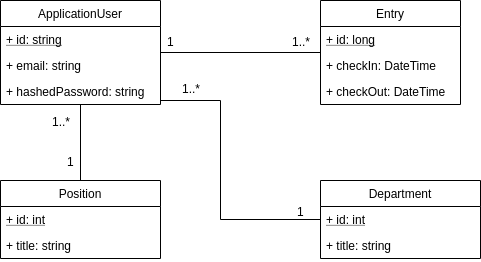

The diagram above was exported from draw.io. Its source (the exported page's mxGraphModel, read from the mxfile embedded in the PNG):
<mxGraphModel dx="1408" dy="706" grid="1" gridSize="10" guides="1" tooltips="1" connect="1" arrows="1" fold="1" page="1" pageScale="1" pageWidth="850" pageHeight="1100" math="0" shadow="0">
  <root>
    <mxCell id="0" />
    <mxCell id="1" parent="0" />
    <mxCell id="N4qScZPuTsCVjb0vH5dZ-5" value="Entry" style="swimlane;fontStyle=0;childLayout=stackLayout;horizontal=1;startSize=26;fillColor=none;horizontalStack=0;resizeParent=1;resizeParentMax=0;resizeLast=0;collapsible=1;marginBottom=0;" vertex="1" parent="1">
      <mxGeometry x="400" y="100" width="140" height="104" as="geometry" />
    </mxCell>
    <mxCell id="N4qScZPuTsCVjb0vH5dZ-6" value="+ id: long" style="text;strokeColor=none;fillColor=none;align=left;verticalAlign=top;spacingLeft=4;spacingRight=4;overflow=hidden;rotatable=0;points=[[0,0.5],[1,0.5]];portConstraint=eastwest;fontStyle=4" vertex="1" parent="N4qScZPuTsCVjb0vH5dZ-5">
      <mxGeometry y="26" width="140" height="26" as="geometry" />
    </mxCell>
    <mxCell id="N4qScZPuTsCVjb0vH5dZ-7" value="+ checkIn: DateTime" style="text;strokeColor=none;fillColor=none;align=left;verticalAlign=top;spacingLeft=4;spacingRight=4;overflow=hidden;rotatable=0;points=[[0,0.5],[1,0.5]];portConstraint=eastwest;" vertex="1" parent="N4qScZPuTsCVjb0vH5dZ-5">
      <mxGeometry y="52" width="140" height="26" as="geometry" />
    </mxCell>
    <mxCell id="N4qScZPuTsCVjb0vH5dZ-8" value="+ checkOut: DateTime" style="text;strokeColor=none;fillColor=none;align=left;verticalAlign=top;spacingLeft=4;spacingRight=4;overflow=hidden;rotatable=0;points=[[0,0.5],[1,0.5]];portConstraint=eastwest;" vertex="1" parent="N4qScZPuTsCVjb0vH5dZ-5">
      <mxGeometry y="78" width="140" height="26" as="geometry" />
    </mxCell>
    <mxCell id="N4qScZPuTsCVjb0vH5dZ-21" style="edgeStyle=none;rounded=0;orthogonalLoop=1;jettySize=auto;html=1;endArrow=none;endFill=0;" edge="1" parent="1" source="N4qScZPuTsCVjb0vH5dZ-9" target="N4qScZPuTsCVjb0vH5dZ-5">
      <mxGeometry relative="1" as="geometry" />
    </mxCell>
    <mxCell id="N4qScZPuTsCVjb0vH5dZ-22" value="1" style="text;html=1;resizable=0;points=[];align=center;verticalAlign=middle;labelBackgroundColor=#ffffff;" vertex="1" connectable="0" parent="N4qScZPuTsCVjb0vH5dZ-21">
      <mxGeometry x="-0.825" y="1" relative="1" as="geometry">
        <mxPoint x="-4" y="-11" as="offset" />
      </mxGeometry>
    </mxCell>
    <mxCell id="N4qScZPuTsCVjb0vH5dZ-23" value="1..*" style="text;html=1;resizable=0;points=[];align=center;verticalAlign=middle;labelBackgroundColor=#ffffff;" vertex="1" connectable="0" parent="N4qScZPuTsCVjb0vH5dZ-21">
      <mxGeometry x="0.8375" y="-2" relative="1" as="geometry">
        <mxPoint x="-7" y="-14" as="offset" />
      </mxGeometry>
    </mxCell>
    <mxCell id="N4qScZPuTsCVjb0vH5dZ-24" style="edgeStyle=none;rounded=0;orthogonalLoop=1;jettySize=auto;html=1;endArrow=none;endFill=0;" edge="1" parent="1" source="N4qScZPuTsCVjb0vH5dZ-9" target="N4qScZPuTsCVjb0vH5dZ-13">
      <mxGeometry relative="1" as="geometry" />
    </mxCell>
    <mxCell id="N4qScZPuTsCVjb0vH5dZ-25" value="1..*" style="text;html=1;resizable=0;points=[];align=center;verticalAlign=middle;labelBackgroundColor=#ffffff;" vertex="1" connectable="0" parent="N4qScZPuTsCVjb0vH5dZ-24">
      <mxGeometry x="-0.5263" y="-3" relative="1" as="geometry">
        <mxPoint x="-17" y="-2" as="offset" />
      </mxGeometry>
    </mxCell>
    <mxCell id="N4qScZPuTsCVjb0vH5dZ-26" value="1" style="text;html=1;resizable=0;points=[];align=center;verticalAlign=middle;labelBackgroundColor=#ffffff;" vertex="1" connectable="0" parent="N4qScZPuTsCVjb0vH5dZ-24">
      <mxGeometry x="0.5263" y="1" relative="1" as="geometry">
        <mxPoint x="-11" y="-2" as="offset" />
      </mxGeometry>
    </mxCell>
    <mxCell id="N4qScZPuTsCVjb0vH5dZ-27" style="edgeStyle=orthogonalEdgeStyle;rounded=0;orthogonalLoop=1;jettySize=auto;html=1;endArrow=none;endFill=0;" edge="1" parent="1" source="N4qScZPuTsCVjb0vH5dZ-9" target="N4qScZPuTsCVjb0vH5dZ-17">
      <mxGeometry relative="1" as="geometry">
        <Array as="points">
          <mxPoint x="300" y="200" />
          <mxPoint x="300" y="319" />
        </Array>
      </mxGeometry>
    </mxCell>
    <mxCell id="N4qScZPuTsCVjb0vH5dZ-28" value="1..*" style="text;html=1;resizable=0;points=[];align=center;verticalAlign=middle;labelBackgroundColor=#ffffff;" vertex="1" connectable="0" parent="N4qScZPuTsCVjb0vH5dZ-27">
      <mxGeometry x="-0.8073" y="2" relative="1" as="geometry">
        <mxPoint x="3" y="-10.5" as="offset" />
      </mxGeometry>
    </mxCell>
    <mxCell id="N4qScZPuTsCVjb0vH5dZ-29" value="1" style="text;html=1;resizable=0;points=[];align=center;verticalAlign=middle;labelBackgroundColor=#ffffff;" vertex="1" connectable="0" parent="N4qScZPuTsCVjb0vH5dZ-27">
      <mxGeometry x="0.7092" y="2" relative="1" as="geometry">
        <mxPoint x="21" y="-7" as="offset" />
      </mxGeometry>
    </mxCell>
    <mxCell id="N4qScZPuTsCVjb0vH5dZ-9" value="ApplicationUser" style="swimlane;fontStyle=0;childLayout=stackLayout;horizontal=1;startSize=26;fillColor=none;horizontalStack=0;resizeParent=1;resizeParentMax=0;resizeLast=0;collapsible=1;marginBottom=0;" vertex="1" parent="1">
      <mxGeometry x="80" y="100" width="160" height="104" as="geometry" />
    </mxCell>
    <mxCell id="N4qScZPuTsCVjb0vH5dZ-10" value="+ id: string" style="text;strokeColor=none;fillColor=none;align=left;verticalAlign=top;spacingLeft=4;spacingRight=4;overflow=hidden;rotatable=0;points=[[0,0.5],[1,0.5]];portConstraint=eastwest;fontStyle=4" vertex="1" parent="N4qScZPuTsCVjb0vH5dZ-9">
      <mxGeometry y="26" width="160" height="26" as="geometry" />
    </mxCell>
    <mxCell id="N4qScZPuTsCVjb0vH5dZ-11" value="+ email: string" style="text;strokeColor=none;fillColor=none;align=left;verticalAlign=top;spacingLeft=4;spacingRight=4;overflow=hidden;rotatable=0;points=[[0,0.5],[1,0.5]];portConstraint=eastwest;" vertex="1" parent="N4qScZPuTsCVjb0vH5dZ-9">
      <mxGeometry y="52" width="160" height="26" as="geometry" />
    </mxCell>
    <mxCell id="N4qScZPuTsCVjb0vH5dZ-12" value="+ hashedPassword: string" style="text;strokeColor=none;fillColor=none;align=left;verticalAlign=top;spacingLeft=4;spacingRight=4;overflow=hidden;rotatable=0;points=[[0,0.5],[1,0.5]];portConstraint=eastwest;" vertex="1" parent="N4qScZPuTsCVjb0vH5dZ-9">
      <mxGeometry y="78" width="160" height="26" as="geometry" />
    </mxCell>
    <mxCell id="N4qScZPuTsCVjb0vH5dZ-13" value="Position" style="swimlane;fontStyle=0;childLayout=stackLayout;horizontal=1;startSize=26;fillColor=none;horizontalStack=0;resizeParent=1;resizeParentMax=0;resizeLast=0;collapsible=1;marginBottom=0;" vertex="1" parent="1">
      <mxGeometry x="80" y="280" width="160" height="78" as="geometry" />
    </mxCell>
    <mxCell id="N4qScZPuTsCVjb0vH5dZ-14" value="+ id: int" style="text;strokeColor=none;fillColor=none;align=left;verticalAlign=top;spacingLeft=4;spacingRight=4;overflow=hidden;rotatable=0;points=[[0,0.5],[1,0.5]];portConstraint=eastwest;fontStyle=4" vertex="1" parent="N4qScZPuTsCVjb0vH5dZ-13">
      <mxGeometry y="26" width="160" height="26" as="geometry" />
    </mxCell>
    <mxCell id="N4qScZPuTsCVjb0vH5dZ-15" value="+ title: string" style="text;strokeColor=none;fillColor=none;align=left;verticalAlign=top;spacingLeft=4;spacingRight=4;overflow=hidden;rotatable=0;points=[[0,0.5],[1,0.5]];portConstraint=eastwest;" vertex="1" parent="N4qScZPuTsCVjb0vH5dZ-13">
      <mxGeometry y="52" width="160" height="26" as="geometry" />
    </mxCell>
    <mxCell id="N4qScZPuTsCVjb0vH5dZ-17" value="Department" style="swimlane;fontStyle=0;childLayout=stackLayout;horizontal=1;startSize=26;fillColor=none;horizontalStack=0;resizeParent=1;resizeParentMax=0;resizeLast=0;collapsible=1;marginBottom=0;" vertex="1" parent="1">
      <mxGeometry x="400" y="280" width="160" height="78" as="geometry" />
    </mxCell>
    <mxCell id="N4qScZPuTsCVjb0vH5dZ-18" value="+ id: int" style="text;strokeColor=none;fillColor=none;align=left;verticalAlign=top;spacingLeft=4;spacingRight=4;overflow=hidden;rotatable=0;points=[[0,0.5],[1,0.5]];portConstraint=eastwest;fontStyle=4" vertex="1" parent="N4qScZPuTsCVjb0vH5dZ-17">
      <mxGeometry y="26" width="160" height="26" as="geometry" />
    </mxCell>
    <mxCell id="N4qScZPuTsCVjb0vH5dZ-19" value="+ title: string" style="text;strokeColor=none;fillColor=none;align=left;verticalAlign=top;spacingLeft=4;spacingRight=4;overflow=hidden;rotatable=0;points=[[0,0.5],[1,0.5]];portConstraint=eastwest;" vertex="1" parent="N4qScZPuTsCVjb0vH5dZ-17">
      <mxGeometry y="52" width="160" height="26" as="geometry" />
    </mxCell>
  </root>
</mxGraphModel>